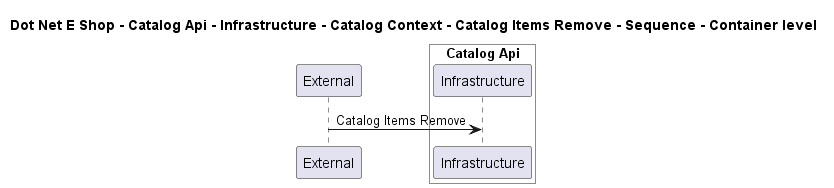

The diagram above was rendered by PlantUML. Its source (embedded in the PNG):
@startuml

title Dot Net E Shop - Catalog Api - Infrastructure - Catalog Context - Catalog Items Remove - Sequence - Container level

participant "External" as C4InterFlow.SoftwareSystems.ExternalSystem

box "Catalog Api" #White
    participant "Infrastructure" as DotNetEShop.SoftwareSystems.CatalogApi.Containers.Infrastructure
end box


C4InterFlow.SoftwareSystems.ExternalSystem -> DotNetEShop.SoftwareSystems.CatalogApi.Containers.Infrastructure : Catalog Items Remove


@enduml